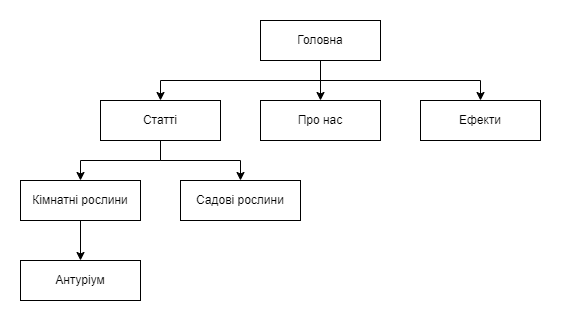

The diagram above was exported from draw.io. Its source (the exported page's mxGraphModel, read from the mxfile embedded in the PNG):
<mxGraphModel dx="3180" dy="1200" grid="1" gridSize="10" guides="1" tooltips="1" connect="1" arrows="1" fold="1" page="1" pageScale="1" pageWidth="827" pageHeight="1169" math="0" shadow="0">
  <root>
    <mxCell id="0" />
    <mxCell id="1" parent="0" />
    <mxCell id="5uTDyabXK8NrestarS3i-10" value="" style="rounded=0;whiteSpace=wrap;html=1;strokeColor=none;" vertex="1" parent="1">
      <mxGeometry x="-20" y="220" width="560" height="320" as="geometry" />
    </mxCell>
    <mxCell id="5uTDyabXK8NrestarS3i-6" style="edgeStyle=orthogonalEdgeStyle;rounded=0;orthogonalLoop=1;jettySize=auto;html=1;" edge="1" parent="1" source="5uTDyabXK8NrestarS3i-1" target="5uTDyabXK8NrestarS3i-2">
      <mxGeometry relative="1" as="geometry">
        <Array as="points">
          <mxPoint x="300" y="300" />
          <mxPoint x="140" y="300" />
        </Array>
      </mxGeometry>
    </mxCell>
    <mxCell id="5uTDyabXK8NrestarS3i-7" style="edgeStyle=orthogonalEdgeStyle;rounded=0;orthogonalLoop=1;jettySize=auto;html=1;" edge="1" parent="1" source="5uTDyabXK8NrestarS3i-1" target="5uTDyabXK8NrestarS3i-3">
      <mxGeometry relative="1" as="geometry" />
    </mxCell>
    <mxCell id="5uTDyabXK8NrestarS3i-12" style="edgeStyle=orthogonalEdgeStyle;rounded=0;orthogonalLoop=1;jettySize=auto;html=1;exitX=0.5;exitY=1;exitDx=0;exitDy=0;" edge="1" parent="1" source="5uTDyabXK8NrestarS3i-1" target="5uTDyabXK8NrestarS3i-11">
      <mxGeometry relative="1" as="geometry">
        <Array as="points">
          <mxPoint x="300" y="300" />
          <mxPoint x="460" y="300" />
        </Array>
      </mxGeometry>
    </mxCell>
    <mxCell id="5uTDyabXK8NrestarS3i-1" value="Головна" style="rounded=0;whiteSpace=wrap;html=1;" vertex="1" parent="1">
      <mxGeometry x="240" y="240" width="120" height="40" as="geometry" />
    </mxCell>
    <mxCell id="5uTDyabXK8NrestarS3i-8" style="edgeStyle=orthogonalEdgeStyle;rounded=0;orthogonalLoop=1;jettySize=auto;html=1;entryX=0.5;entryY=0;entryDx=0;entryDy=0;" edge="1" parent="1" source="5uTDyabXK8NrestarS3i-2" target="5uTDyabXK8NrestarS3i-4">
      <mxGeometry relative="1" as="geometry" />
    </mxCell>
    <mxCell id="5uTDyabXK8NrestarS3i-9" style="edgeStyle=orthogonalEdgeStyle;rounded=0;orthogonalLoop=1;jettySize=auto;html=1;" edge="1" parent="1" source="5uTDyabXK8NrestarS3i-2" target="5uTDyabXK8NrestarS3i-5">
      <mxGeometry relative="1" as="geometry" />
    </mxCell>
    <mxCell id="5uTDyabXK8NrestarS3i-2" value="Статті" style="rounded=0;whiteSpace=wrap;html=1;" vertex="1" parent="1">
      <mxGeometry x="80" y="320" width="120" height="40" as="geometry" />
    </mxCell>
    <mxCell id="5uTDyabXK8NrestarS3i-3" value="Про нас" style="rounded=0;whiteSpace=wrap;html=1;" vertex="1" parent="1">
      <mxGeometry x="240" y="320" width="120" height="40" as="geometry" />
    </mxCell>
    <mxCell id="5uTDyabXK8NrestarS3i-14" style="edgeStyle=orthogonalEdgeStyle;rounded=0;orthogonalLoop=1;jettySize=auto;html=1;entryX=0.5;entryY=0;entryDx=0;entryDy=0;" edge="1" parent="1" source="5uTDyabXK8NrestarS3i-4" target="5uTDyabXK8NrestarS3i-13">
      <mxGeometry relative="1" as="geometry" />
    </mxCell>
    <mxCell id="5uTDyabXK8NrestarS3i-4" value="Кімнатні рослини" style="rounded=0;whiteSpace=wrap;html=1;" vertex="1" parent="1">
      <mxGeometry y="400" width="120" height="40" as="geometry" />
    </mxCell>
    <mxCell id="5uTDyabXK8NrestarS3i-5" value="&lt;div&gt;Cадові рослини&lt;/div&gt;" style="rounded=0;whiteSpace=wrap;html=1;" vertex="1" parent="1">
      <mxGeometry x="160" y="400" width="120" height="40" as="geometry" />
    </mxCell>
    <mxCell id="5uTDyabXK8NrestarS3i-11" value="Ефекти" style="rounded=0;whiteSpace=wrap;html=1;" vertex="1" parent="1">
      <mxGeometry x="400" y="320" width="120" height="40" as="geometry" />
    </mxCell>
    <mxCell id="5uTDyabXK8NrestarS3i-13" value="Антуріум" style="rounded=0;whiteSpace=wrap;html=1;" vertex="1" parent="1">
      <mxGeometry y="480" width="120" height="40" as="geometry" />
    </mxCell>
  </root>
</mxGraphModel>